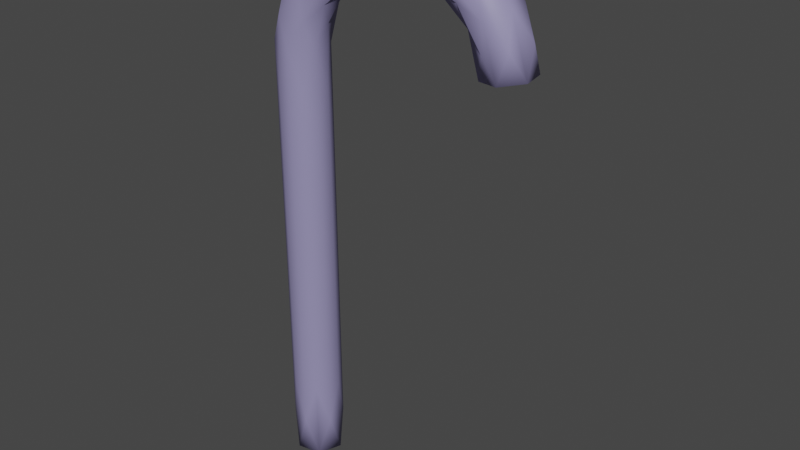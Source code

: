 # Source: Candy.blend  (saved by Blender 3.4.6; exported with 4.5.12 LTS)
import bpy
from mathutils import Matrix  # noqa: F401  (used for matrix-valued properties, if any)

bpy.ops.wm.read_factory_settings(use_empty=True)
scene = bpy.context.scene
scene.name = 'Scene'

# ---- collections
col_collection = bpy.data.collections.new('Collection'); scene.collection.children.link(col_collection)

# ---- materials (node trees are filled in below, after node groups)
mat_material_002 = bpy.data.materials.new('Material.002')
mat_material_002.use_transparent_shadow = False

# ---- material node trees
mat_material_002.use_nodes = True; mat_material_002.node_tree.nodes.clear()
_N = mat_material_002.node_tree.nodes; _L = mat_material_002.node_tree.links
n0 = _N.new('ShaderNodeBsdfPrincipled'); n0.name = 'BSDF Principista'; n0.location = (10, 300)
n0.distribution = 'GGX'
n0.subsurface_method = 'RANDOM_WALK_SKIN'
n0.inputs[0].default_value = (0.2918, 0.2664, 0.4793, 1.0)
n0.inputs[3].default_value = 1.45
n0.inputs[27].default_value = (0.0, 0.0, 0.0, 1.0)
n0.inputs[28].default_value = 1.0
n1 = _N.new('ShaderNodeOutputMaterial'); n1.name = 'Material'; n1.location = (300, 300)
_L.new(n0.outputs[0], n1.inputs[0])
n1.is_active_output = True

# ---- world
world_world = bpy.data.worlds.new('World'); scene.world = world_world
world_world.use_nodes = True; world_world.node_tree.nodes.clear()
_N = world_world.node_tree.nodes; _L = world_world.node_tree.links
n0 = _N.new('ShaderNodeOutputWorld'); n0.name = 'World Output'; n0.location = (300, 300)
n1 = _N.new('ShaderNodeBackground'); n1.name = 'Background'; n1.location = (10, 300)
n1.inputs[0].default_value = (0.05088, 0.05088, 0.05088, 1.0)
_L.new(n1.outputs[0], n0.inputs[0])
n0.is_active_output = True
world_world.color = (0.05088, 0.05088, 0.05088)
world_world.use_sun_shadow = False
world_world.sun_shadow_jitter_overblur = 0.0

# ---- meshes
me_c_rculo_001 = bpy.data.meshes.new('Círculo.001')
me_c_rculo_001.from_pydata([(-0.02826, -1.215, 0.125), (0.0, -1.0, 0.25), (0.02826, -0.7853, 0.125), (0.02826, -0.7853, -0.125), (7.451e-09, -1.0, -0.25), (-0.02826, -1.215, -0.125), (-0.2912, -1.087, 0.2165), (-0.2265, -0.8452, 0.2165), (-0.1941, -0.7244, 2.049e-07), (-0.2265, -0.8452, -0.2165), (-0.2912, -1.087, -0.2165), (-0.3235, -1.207, -2.459e-07), (-0.6083, -1.054, 0.125), (-0.5, -0.866, 0.25), (-0.3917, -0.6785, 0.125), (-0.3917, -0.6785, -0.125), (-0.5, -0.866, -0.25), (-0.6083, -1.054, -0.125), (-0.7955, -0.7955, 0.2165), (-0.6187, -0.6187, 0.2165), (-0.5303, -0.5303, 2.161e-07), (-0.6187, -0.6187, -0.2165), (-0.7955, -0.7955, -0.2165), (-0.8839, -0.8839, -2.459e-07), (-1.054, -0.6083, 0.125), (-0.866, -0.5, 0.25), (-0.6785, -0.3917, 0.125), (-0.6785, -0.3917, -0.125), (-0.866, -0.5, -0.25), (-1.054, -0.6083, -0.125), (-1.087, -0.2912, 0.2165), (-0.8452, -0.2265, 0.2165), (-0.7244, -0.1941, 2.161e-07), (-0.8452, -0.2265, -0.2165), (-1.087, -0.2912, -0.2165), (-1.207, -0.3235, -2.533e-07), (-1.217, 3.725e-09, 0.125), (-1.0, -2.235e-08, 0.25), (-0.7835, -2.235e-08, 0.125), (-0.7835, -3.725e-09, -0.125), (-1.0, 2.235e-08, -0.25), (-1.217, 2.235e-08, -0.125), (-1.087, 0.2912, 0.2165), (-0.8452, 0.2265, 0.2165), (-0.7244, 0.1941, 2.142e-07), (-0.8452, 0.2265, -0.2165), (-1.087, 0.2912, -0.2165), (-1.207, 0.3235, -2.496e-07), (-1.054, 0.6083, 0.125), (-0.866, 0.5, 0.25), (-0.6785, 0.3917, 0.125), (-0.6785, 0.3917, -0.125), (-0.866, 0.5, -0.25), (-1.054, 0.6083, -0.125), (-0.7955, 0.7955, 0.2165), (-0.6187, 0.6187, 0.2165), (-0.5303, 0.5303, 2.384e-07), (-0.6187, 0.6187, -0.2165), (-0.7955, 0.7955, -0.2165), (-0.8839, 0.8839, -2.682e-07), (-0.6083, 1.054, 0.125), (-0.5, 0.866, 0.25), (-0.3917, 0.6785, 0.125), (-0.3917, 0.6785, -0.125), (-0.5, 0.866, -0.25), (-0.6083, 1.054, -0.125), (-0.2912, 1.087, 0.2165), (-0.2265, 0.8452, 0.2165), (-0.1941, 0.7244, 2.235e-07), (-0.2265, 0.8452, -0.2165), (-0.2912, 1.087, -0.2165), (-0.3235, 1.207, -2.608e-07), (-0.01416, 1.216, 0.125), (7.451e-09, 1.0, 0.25), (0.01416, 0.784, 0.125), (0.01416, 0.784, -0.125), (7.451e-09, 1.0, -0.25), (-0.01416, 1.216, -0.125), (0.3996, 1.125, 0.2165), (0.3996, 0.875, 0.2165), (0.3996, 0.75, 2.123e-07), (0.3996, 0.875, -0.2165), (0.3996, 1.125, -0.2165), (0.3996, 1.25, -2.533e-07), (0.7992, 1.217, 0.125), (0.7992, 1.0, 0.25), (0.7992, 0.7835, 0.125), (0.7992, 0.7835, -0.125), (0.7992, 1.0, -0.25), (0.7992, 1.217, -0.125), (1.199, 1.125, 0.2165), (1.199, 0.875, 0.2165), (1.199, 0.75, 2.123e-07), (1.199, 0.875, -0.2165), (1.199, 1.125, -0.2165), (1.199, 1.25, -2.533e-07), (1.598, 1.217, 0.125), (1.598, 1.0, 0.25), (1.598, 0.7835, 0.125), (1.598, 0.7835, -0.125), (1.598, 1.0, -0.25), (1.598, 1.217, -0.125), (1.998, 1.125, 0.2165), (1.998, 0.875, 0.2165), (1.998, 0.75, 2.123e-07), (1.998, 0.875, -0.2165), (1.998, 1.125, -0.2165), (1.998, 1.25, -2.533e-07), (2.398, 1.217, 0.125), (2.398, 1.0, 0.25), (2.398, 0.7835, 0.125), (2.398, 0.7835, -0.125), (2.398, 1.0, -0.25), (2.398, 1.217, -0.125), (2.797, 1.125, 0.2165), (2.797, 0.875, 0.2165), (2.797, 0.75, 2.123e-07), (2.797, 0.875, -0.2165), (2.797, 1.125, -0.2165), (2.797, 1.25, -2.533e-07), (3.197, 1.217, 0.125), (3.197, 1.0, 0.25), (3.197, 0.7835, 0.125), (3.197, 0.7835, -0.125), (3.197, 1.0, -0.25), (3.197, 1.217, -0.125), (3.596, 1.125, 0.2165), (3.596, 0.875, 0.2165), (3.596, 0.75, 2.123e-07), (3.596, 0.875, -0.2165), (3.596, 1.125, -0.2165), (3.596, 1.25, -2.533e-07), (3.996, 1.217, 0.125), (3.996, 1.0, 0.25), (3.996, 0.7835, 0.125), (3.996, 0.7835, -0.125), (3.996, 1.0, -0.25), (3.996, 1.217, -0.125), (4.396, 1.125, 0.2165), (4.396, 0.875, 0.2165), (4.396, 0.75, 2.123e-07), (4.396, 0.875, -0.2165), (4.396, 1.125, -0.2165), (4.396, 1.25, -2.533e-07)], [], [(18, 12, 6, 13), (20, 14, 8, 15), (14, 7, 2, 8), (21, 15, 9, 16), (15, 8, 3, 9), (22, 16, 10, 17), (16, 9, 4, 10), (17, 10, 5, 11), (12, 11, 0, 6), (25, 18, 13, 19), (17, 11, 12, 23), (27, 20, 15, 21), (28, 21, 16, 22), (29, 22, 17, 23), (24, 23, 12, 18), (31, 25, 19, 26), (32, 26, 20, 27), (30, 24, 18, 25), (33, 27, 21, 28), (34, 28, 22, 29), (37, 30, 25, 31), (29, 23, 24, 35), (38, 31, 26, 32), (39, 32, 27, 33), (40, 33, 28, 34), (41, 34, 29, 35), (36, 35, 24, 30), (43, 37, 31, 38), (44, 38, 32, 39), (42, 36, 30, 37), (45, 39, 33, 40), (46, 40, 34, 41), (49, 42, 37, 43), (41, 35, 36, 47), (50, 43, 38, 44), (51, 44, 39, 45), (52, 45, 40, 46), (53, 46, 41, 47), (48, 47, 36, 42), (55, 49, 43, 50), (56, 50, 44, 51), (54, 48, 42, 49), (57, 51, 45, 52), (58, 52, 46, 53), (61, 54, 49, 55), (53, 47, 48, 59), (62, 55, 50, 56), (63, 56, 51, 57), (64, 57, 52, 58), (65, 58, 53, 59), (60, 59, 48, 54), (67, 61, 55, 62), (68, 62, 56, 63), (66, 60, 54, 61), (69, 63, 57, 64), (70, 64, 58, 65), (73, 66, 61, 67), (65, 59, 60, 71), (74, 67, 62, 68), (75, 68, 63, 69), (76, 69, 64, 70), (77, 70, 65, 71), (72, 71, 60, 66), (79, 73, 67, 74), (80, 74, 68, 75), (78, 72, 66, 73), (81, 75, 69, 76), (82, 76, 70, 77), (85, 78, 73, 79), (77, 71, 72, 83), (86, 79, 74, 80), (87, 80, 75, 81), (88, 81, 76, 82), (89, 82, 77, 83), (84, 83, 72, 78), (91, 85, 79, 86), (92, 86, 80, 87), (90, 84, 78, 85), (93, 87, 81, 88), (94, 88, 82, 89), (97, 90, 85, 91), (89, 83, 84, 95), (98, 91, 86, 92), (99, 92, 87, 93), (100, 93, 88, 94), (101, 94, 89, 95), (96, 95, 84, 90), (103, 97, 91, 98), (104, 98, 92, 99), (102, 96, 90, 97), (105, 99, 93, 100), (106, 100, 94, 101), (109, 102, 97, 103), (101, 95, 96, 107), (110, 103, 98, 104), (111, 104, 99, 105), (112, 105, 100, 106), (113, 106, 101, 107), (108, 107, 96, 102), (115, 109, 103, 110), (116, 110, 104, 111), (114, 108, 102, 109), (117, 111, 105, 112), (118, 112, 106, 113), (121, 114, 109, 115), (113, 107, 108, 119), (122, 115, 110, 116), (123, 116, 111, 117), (124, 117, 112, 118), (125, 118, 113, 119), (120, 119, 108, 114), (127, 121, 115, 122), (128, 122, 116, 123), (126, 120, 114, 121), (129, 123, 117, 124), (130, 124, 118, 125), (133, 126, 121, 127), (125, 119, 120, 131), (134, 127, 122, 128), (135, 128, 123, 129), (136, 129, 124, 130), (137, 130, 125, 131), (132, 131, 120, 126), (139, 133, 127, 134), (140, 134, 128, 135), (138, 132, 126, 133), (141, 135, 129, 136), (142, 136, 130, 137), (140, 139, 134), (137, 131, 132, 143), (141, 140, 135), (142, 141, 136), (143, 142, 137), (139, 138, 133), (138, 143, 132), (19, 13, 7, 14), (13, 6, 1, 7), (0, 1, 6), (1, 2, 7), (2, 3, 8), (3, 4, 9), (4, 5, 10), (11, 5, 0), (26, 19, 14, 20), (0, 5, 4, 3, 2, 1), (143, 138, 139, 140, 141, 142)])
me_c_rculo_001.polygons.foreach_set('use_smooth', [True] * 146)
_uv = me_c_rculo_001.uv_layers.new(name='UVMap')
_uv.uv.foreach_set('vector', [0.1304, 0.08333, 0.08696, 0.0, 0.04348, 0.08333, 0.08696, 0.1667, 0.1304, 0.4167, 0.08696, 0.3333, 0.04348, 0.4167, 0.08696, 0.5, 0.08696, 0.3333, 0.04348, 0.25, 0.0, 0.3333, 0.04348, 0.4167, 0.1304, 0.5833, 0.08696, 0.5, 0.04348, 0.5833, 0.08696, 0.6667, 0.08696, 0.5, 0.04348, 0.4167, 0.0, 0.5, 0.04348, 0.5833, 0.1304, 0.75, 0.08696, 0.6667, 0.04348, 0.75, 0.08696, 0.8333, 0.08696, 0.6667, 0.04348, 0.5833, 0.0, 0.6667, 0.04348, 0.75, 0.08696, 0.8333, 0.04348, 0.75, 0.0, 0.8333, 0.04348, 0.9167, 0.08696, 1.0, 0.04348, 0.9167, 0.0, 0.0, 0.04348, 0.08333, 0.1739, 0.1667, 0.1304, 0.08333, 0.08696, 0.1667, 0.1304, 0.25, 0.08696, 0.8333, 0.04348, 0.9167, 0.08696, 1.0, 0.1304, 0.9167, 0.1739, 0.5, 0.1304, 0.4167, 0.08696, 0.5, 0.1304, 0.5833, 0.1739, 0.6667, 0.1304, 0.5833, 0.08696, 0.6667, 0.1304, 0.75, 0.1739, 0.8333, 0.1304, 0.75, 0.08696, 0.8333, 0.1304, 0.9167, 0.1739, 1.0, 0.1304, 0.9167, 0.08696, 0.0, 0.1304, 0.08333, 0.2174, 0.25, 0.1739, 0.1667, 0.1304, 0.25, 0.1739, 0.3333, 0.2174, 0.4167, 0.1739, 0.3333, 0.1304, 0.4167, 0.1739, 0.5, 0.2174, 0.08333, 0.1739, 0.0, 0.1304, 0.08333, 0.1739, 0.1667, 0.2174, 0.5833, 0.1739, 0.5, 0.1304, 0.5833, 0.1739, 0.6667, 0.2174, 0.75, 0.1739, 0.6667, 0.1304, 0.75, 0.1739, 0.8333, 0.2609, 0.1667, 0.2174, 0.08333, 0.1739, 0.1667, 0.2174, 0.25, 0.1739, 0.8333, 0.1304, 0.9167, 0.1739, 1.0, 0.2174, 0.9167, 0.2609, 0.3333, 0.2174, 0.25, 0.1739, 0.3333, 0.2174, 0.4167, 0.2609, 0.5, 0.2174, 0.4167, 0.1739, 0.5, 0.2174, 0.5833, 0.2609, 0.6667, 0.2174, 0.5833, 0.1739, 0.6667, 0.2174, 0.75, 0.2609, 0.8333, 0.2174, 0.75, 0.1739, 0.8333, 0.2174, 0.9167, 0.2609, 1.0, 0.2174, 0.9167, 0.1739, 0.0, 0.2174, 0.08333, 0.3043, 0.25, 0.2609, 0.1667, 0.2174, 0.25, 0.2609, 0.3333, 0.3043, 0.4167, 0.2609, 0.3333, 0.2174, 0.4167, 0.2609, 0.5, 0.3043, 0.08333, 0.2609, 0.0, 0.2174, 0.08333, 0.2609, 0.1667, 0.3043, 0.5833, 0.2609, 0.5, 0.2174, 0.5833, 0.2609, 0.6667, 0.3043, 0.75, 0.2609, 0.6667, 0.2174, 0.75, 0.2609, 0.8333, 0.3478, 0.1667, 0.3043, 0.08333, 0.2609, 0.1667, 0.3043, 0.25, 0.2609, 0.8333, 0.2174, 0.9167, 0.2609, 1.0, 0.3043, 0.9167, 0.3478, 0.3333, 0.3043, 0.25, 0.2609, 0.3333, 0.3043, 0.4167, 0.3478, 0.5, 0.3043, 0.4167, 0.2609, 0.5, 0.3043, 0.5833, 0.3478, 0.6667, 0.3043, 0.5833, 0.2609, 0.6667, 0.3043, 0.75, 0.3478, 0.8333, 0.3043, 0.75, 0.2609, 0.8333, 0.3043, 0.9167, 0.3478, 1.0, 0.3043, 0.9167, 0.2609, 0.0, 0.3043, 0.08333, 0.3913, 0.25, 0.3478, 0.1667, 0.3043, 0.25, 0.3478, 0.3333, 0.3913, 0.4167, 0.3478, 0.3333, 0.3043, 0.4167, 0.3478, 0.5, 0.3913, 0.08333, 0.3478, 0.0, 0.3043, 0.08333, 0.3478, 0.1667, 0.3913, 0.5833, 0.3478, 0.5, 0.3043, 0.5833, 0.3478, 0.6667, 0.3913, 0.75, 0.3478, 0.6667, 0.3043, 0.75, 0.3478, 0.8333, 0.4348, 0.1667, 0.3913, 0.08333, 0.3478, 0.1667, 0.3913, 0.25, 0.3478, 0.8333, 0.3043, 0.9167, 0.3478, 1.0, 0.3913, 0.9167, 0.4348, 0.3333, 0.3913, 0.25, 0.3478, 0.3333, 0.3913, 0.4167, 0.4348, 0.5, 0.3913, 0.4167, 0.3478, 0.5, 0.3913, 0.5833, 0.4348, 0.6667, 0.3913, 0.5833, 0.3478, 0.6667, 0.3913, 0.75, 0.4348, 0.8333, 0.3913, 0.75, 0.3478, 0.8333, 0.3913, 0.9167, 0.4348, 1.0, 0.3913, 0.9167, 0.3478, 0.0, 0.3913, 0.08333, 0.4783, 0.25, 0.4348, 0.1667, 0.3913, 0.25, 0.4348, 0.3333, 0.4783, 0.4167, 0.4348, 0.3333, 0.3913, 0.4167, 0.4348, 0.5, 0.4783, 0.08333, 0.4348, 0.0, 0.3913, 0.08333, 0.4348, 0.1667, 0.4783, 0.5833, 0.4348, 0.5, 0.3913, 0.5833, 0.4348, 0.6667, 0.4783, 0.75, 0.4348, 0.6667, 0.3913, 0.75, 0.4348, 0.8333, 0.5217, 0.1667, 0.4783, 0.08333, 0.4348, 0.1667, 0.4783, 0.25, 0.4348, 0.8333, 0.3913, 0.9167, 0.4348, 1.0, 0.4783, 0.9167, 0.5217, 0.3333, 0.4783, 0.25, 0.4348, 0.3333, 0.4783, 0.4167, 0.5217, 0.5, 0.4783, 0.4167, 0.4348, 0.5, 0.4783, 0.5833, 0.5217, 0.6667, 0.4783, 0.5833, 0.4348, 0.6667, 0.4783, 0.75, 0.5217, 0.8333, 0.4783, 0.75, 0.4348, 0.8333, 0.4783, 0.9167, 0.5217, 1.0, 0.4783, 0.9167, 0.4348, 0.0, 0.4783, 0.08333, 0.5652, 0.25, 0.5217, 0.1667, 0.4783, 0.25, 0.5217, 0.3333, 0.5652, 0.4167, 0.5217, 0.3333, 0.4783, 0.4167, 0.5217, 0.5, 0.5652, 0.08333, 0.5217, 0.0, 0.4783, 0.08333, 0.5217, 0.1667, 0.5652, 0.5833, 0.5217, 0.5, 0.4783, 0.5833, 0.5217, 0.6667, 0.5652, 0.75, 0.5217, 0.6667, 0.4783, 0.75, 0.5217, 0.8333, 0.6087, 0.1667, 0.5652, 0.08333, 0.5217, 0.1667, 0.5652, 0.25, 0.5217, 0.8333, 0.4783, 0.9167, 0.5217, 1.0, 0.5652, 0.9167, 0.6087, 0.3333, 0.5652, 0.25, 0.5217, 0.3333, 0.5652, 0.4167, 0.6087, 0.5, 0.5652, 0.4167, 0.5217, 0.5, 0.5652, 0.5833, 0.6087, 0.6667, 0.5652, 0.5833, 0.5217, 0.6667, 0.5652, 0.75, 0.6087, 0.8333, 0.5652, 0.75, 0.5217, 0.8333, 0.5652, 0.9167, 0.6087, 1.0, 0.5652, 0.9167, 0.5217, 0.0, 0.5652, 0.08333, 0.6522, 0.25, 0.6087, 0.1667, 0.5652, 0.25, 0.6087, 0.3333, 0.6522, 0.4167, 0.6087, 0.3333, 0.5652, 0.4167, 0.6087, 0.5, 0.6522, 0.08333, 0.6087, 0.0, 0.5652, 0.08333, 0.6087, 0.1667, 0.6522, 0.5833, 0.6087, 0.5, 0.5652, 0.5833, 0.6087, 0.6667, 0.6522, 0.75, 0.6087, 0.6667, 0.5652, 0.75, 0.6087, 0.8333, 0.6957, 0.1667, 0.6522, 0.08333, 0.6087, 0.1667, 0.6522, 0.25, 0.6087, 0.8333, 0.5652, 0.9167, 0.6087, 1.0, 0.6522, 0.9167, 0.6957, 0.3333, 0.6522, 0.25, 0.6087, 0.3333, 0.6522, 0.4167, 0.6957, 0.5, 0.6522, 0.4167, 0.6087, 0.5, 0.6522, 0.5833, 0.6957, 0.6667, 0.6522, 0.5833, 0.6087, 0.6667, 0.6522, 0.75, 0.6957, 0.8333, 0.6522, 0.75, 0.6087, 0.8333, 0.6522, 0.9167, 0.6957, 1.0, 0.6522, 0.9167, 0.6087, 0.0, 0.6522, 0.08333, 0.7391, 0.25, 0.6957, 0.1667, 0.6522, 0.25, 0.6957, 0.3333, 0.7391, 0.4167, 0.6957, 0.3333, 0.6522, 0.4167, 0.6957, 0.5, 0.7391, 0.08333, 0.6957, 0.0, 0.6522, 0.08333, 0.6957, 0.1667, 0.7391, 0.5833, 0.6957, 0.5, 0.6522, 0.5833, 0.6957, 0.6667, 0.7391, 0.75, 0.6957, 0.6667, 0.6522, 0.75, 0.6957, 0.8333, 0.7826, 0.1667, 0.7391, 0.08333, 0.6957, 0.1667, 0.7391, 0.25, 0.6957, 0.8333, 0.6522, 0.9167, 0.6957, 1.0, 0.7391, 0.9167, 0.7826, 0.3333, 0.7391, 0.25, 0.6957, 0.3333, 0.7391, 0.4167, 0.7826, 0.5, 0.7391, 0.4167, 0.6957, 0.5, 0.7391, 0.5833, 0.7826, 0.6667, 0.7391, 0.5833, 0.6957, 0.6667, 0.7391, 0.75, 0.7826, 0.8333, 0.7391, 0.75, 0.6957, 0.8333, 0.7391, 0.9167, 0.7826, 1.0, 0.7391, 0.9167, 0.6957, 0.0, 0.7391, 0.08333, 0.8261, 0.25, 0.7826, 0.1667, 0.7391, 0.25, 0.7826, 0.3333, 0.8261, 0.4167, 0.7826, 0.3333, 0.7391, 0.4167, 0.7826, 0.5, 0.8261, 0.08333, 0.7826, 0.0, 0.7391, 0.08333, 0.7826, 0.1667, 0.8261, 0.5833, 0.7826, 0.5, 0.7391, 0.5833, 0.7826, 0.6667, 0.8261, 0.75, 0.7826, 0.6667, 0.7391, 0.75, 0.7826, 0.8333, 0.8696, 0.1667, 0.8261, 0.08333, 0.7826, 0.1667, 0.8261, 0.25, 0.7826, 0.8333, 0.7391, 0.9167, 0.7826, 1.0, 0.8261, 0.9167, 0.8696, 0.3333, 0.8261, 0.25, 0.7826, 0.3333, 0.8261, 0.4167, 0.8696, 0.5, 0.8261, 0.4167, 0.7826, 0.5, 0.8261, 0.5833, 0.8696, 0.6667, 0.8261, 0.5833, 0.7826, 0.6667, 0.8261, 0.75, 0.8696, 0.8333, 0.8261, 0.75, 0.7826, 0.8333, 0.8261, 0.9167, 0.8696, 1.0, 0.8261, 0.9167, 0.7826, 0.0, 0.8261, 0.08333, 0.913, 0.25, 0.8696, 0.1667, 0.8261, 0.25, 0.8696, 0.3333, 0.913, 0.4167, 0.8696, 0.3333, 0.8261, 0.4167, 0.8696, 0.5, 0.913, 0.08333, 0.8696, 0.0, 0.8261, 0.08333, 0.8696, 0.1667, 0.913, 0.5833, 0.8696, 0.5, 0.8261, 0.5833, 0.8696, 0.6667, 0.913, 0.75, 0.8696, 0.6667, 0.8261, 0.75, 0.8696, 0.8333, 0.9565, 0.1667, 0.913, 0.08333, 0.8696, 0.1667, 0.913, 0.25, 0.8696, 0.8333, 0.8261, 0.9167, 0.8696, 1.0, 0.913, 0.9167, 0.9565, 0.3333, 0.913, 0.25, 0.8696, 0.3333, 0.913, 0.4167, 0.9565, 0.5, 0.913, 0.4167, 0.8696, 0.5, 0.913, 0.5833, 0.9565, 0.6667, 0.913, 0.5833, 0.8696, 0.6667, 0.913, 0.75, 0.9565, 0.8333, 0.913, 0.75, 0.8696, 0.8333, 0.913, 0.9167, 0.9565, 1.0, 0.913, 0.9167, 0.8696, 0.0, 0.913, 0.08333, 1.0, 0.25, 0.9565, 0.1667, 0.913, 0.25, 0.9565, 0.3333, 1.0, 0.4167, 0.9565, 0.3333, 0.913, 0.4167, 0.9565, 0.5, 1.0, 0.08333, 0.9565, 0.0, 0.913, 0.08333, 0.9565, 0.1667, 1.0, 0.5833, 0.9565, 0.5, 0.913, 0.5833, 0.9565, 0.6667, 1.0, 0.75, 0.9565, 0.6667, 0.913, 0.75, 0.9565, 0.8333, 1.0, 0.4167, 1.0, 0.25, 0.9565, 0.3333, 0.9565, 0.8333, 0.913, 0.9167, 0.9565, 1.0, 1.0, 0.9167, 1.0, 0.5833, 1.0, 0.4167, 0.9565, 0.5, 1.0, 0.75, 1.0, 0.5833, 0.9565, 0.6667, 1.0, 0.9167, 1.0, 0.75, 0.9565, 0.8333, 1.0, 0.25, 1.0, 0.08333, 0.9565, 0.1667, 1.0, 0.08333, 1.0, 0.9167, 0.9565, 0.0, 0.1304, 0.25, 0.08696, 0.1667, 0.04348, 0.25, 0.08696, 0.3333, 0.08696, 0.1667, 0.04348, 0.08333, 0.0, 0.1667, 0.04348, 0.25, 0.0, 0.0, 0.0, 0.1667, 0.04348, 0.08333, 0.0, 0.1667, 0.0, 0.3333, 0.04348, 0.25, 0.0, 0.3333, 0.0, 0.5, 0.04348, 0.4167, 0.0, 0.5, 0.0, 0.6667, 0.04348, 0.5833, 0.0, 0.6667, 0.0, 0.8333, 0.04348, 0.75, 0.04348, 0.9167, 0.0, 0.8333, 0.0, 1.0, 0.1739, 0.3333, 0.1304, 0.25, 0.08696, 0.3333, 0.1304, 0.4167, 0.0, 1.0, 0.0, 0.8333, 0.0, 0.6667, 0.0, 0.5, 0.0, 0.3333, 0.0, 0.1667, 1.0, 0.9167, 1.0, 0.08333, 1.0, 0.25, 1.0, 0.4167, 1.0, 0.5833, 1.0, 0.75])
me_c_rculo_001.materials.append(mat_material_002)
me_c_rculo_001.auto_texspace = False
me_c_rculo_001.update()

# ---- objects
ob_c_rculo = bpy.data.objects.new('Círculo', me_c_rculo_001)

# ---- transforms, parenting, visibility, modifiers, constraints
ob_c_rculo.location = (0.01633, 0.0, 4.426)
ob_c_rculo.rotation_euler = (0.0, 1.564, -4.536)

# ---- collection membership
col_collection.objects.link(ob_c_rculo)

# ---- scene / render settings (as saved in the file)
scene.frame_start = 1; scene.frame_end = 250; scene.frame_set(1)
scene.render.engine = 'BLENDER_EEVEE_NEXT'
scene.cycles.sampling_pattern = 'TABULATED_SOBOL'
scene.cycles.use_light_tree = False
scene.view_settings.view_transform = 'Filmic'
bpy.context.view_layer.update()

# ---- added for rendering (the .blend has no active camera and no usable light): camera, sun
cam_auto = bpy.data.cameras.new('AutoCamera')
cam_auto.lens = 50.0
cam_auto.sensor_width = 36.0
cam_auto.clip_end = 1000.0
ob_auto_camera = bpy.data.objects.new('AutoCamera', cam_auto)
scene.collection.objects.link(ob_auto_camera)
ob_auto_camera.location = (5.76105, -6.90957, 7.44731)
ob_auto_camera.rotation_euler = (1.09748, -7.21219e-08, 0.694738)
scene.camera = ob_auto_camera
light_auto_sun = bpy.data.lights.new('AutoSun', 'SUN')
light_auto_sun.energy = 3.0
light_auto_sun.angle = 0.0523599
ob_auto_sun = bpy.data.objects.new('AutoSun', light_auto_sun)
scene.collection.objects.link(ob_auto_sun)
ob_auto_sun.rotation_euler = (0.872665, 0.174533, 0.523599)
bpy.context.view_layer.update()
